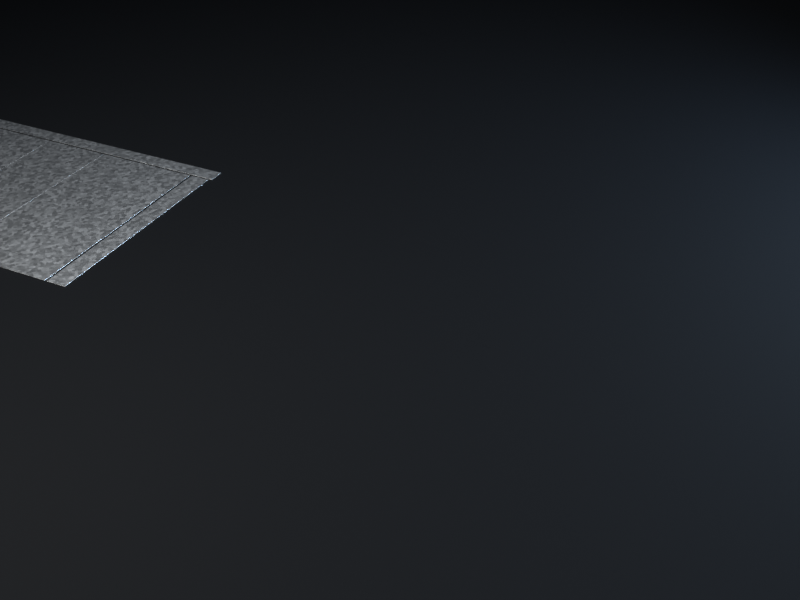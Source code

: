 # Source: irasco-fabrication.blend  (saved by Blender 5.2.45; exported with 4.5.12 LTS)
import bpy
from mathutils import Matrix  # noqa: F401  (used for matrix-valued properties, if any)

bpy.ops.wm.read_factory_settings(use_empty=True)
scene = bpy.context.scene
scene.name = 'Scene'

# ---- collections
col_fabrication = bpy.data.collections.new('Fabrication'); scene.collection.children.link(col_fabrication)

# ---- materials (node trees are filled in below, after node groups)
mat_gi_sheet = bpy.data.materials.new('GI sheet')
mat_cut_spark = bpy.data.materials.new('Cut spark')
mat_seam_glow = bpy.data.materials.new('Seam glow')
mat_gi_flange = bpy.data.materials.new('GI flange')
mat_foil_insulation = bpy.data.materials.new('Foil insulation')
mat_studio_floor = bpy.data.materials.new('Studio floor')

# ---- material node trees
mat_gi_sheet.use_nodes = True; mat_gi_sheet.node_tree.nodes.clear()
_N = mat_gi_sheet.node_tree.nodes; _L = mat_gi_sheet.node_tree.links
n0 = _N.new('ShaderNodeBsdfPrincipled'); n0.name = 'Principled BSDF'; n0.location = (-200, 100)
n0.inputs[1].default_value = 1.0
n0.inputs[10].default_value = 0.005
n1 = _N.new('ShaderNodeOutputMaterial'); n1.name = 'Material Output'; n1.location = (200, 100)
n2 = _N.new('ShaderNodeTexCoord'); n2.name = 'Texture Coordinate'; n2.location = (0, 0)
n3 = _N.new('ShaderNodeMapping'); n3.name = 'Mapping'; n3.location = (0, 0)
n4 = _N.new('ShaderNodeTexVoronoi'); n4.name = 'Voronoi Texture'; n4.location = (0, 0)
n4.width = 160
n4.inputs[2].default_value = 55.0
n5 = _N.new('ShaderNodeRGBToBW'); n5.name = 'RGB to BW'; n5.location = (0, 0)
n6 = _N.new('ShaderNodeValToRGB'); n6.name = 'Color Ramp'; n6.location = (0, 0)
while len(n6.color_ramp.elements) > 1: n6.color_ramp.elements.remove(n6.color_ramp.elements[-1])
n6.color_ramp.elements[0].position = 0.2; n6.color_ramp.elements[0].color = (0.63, 0.657, 0.684, 1.0)
_e = n6.color_ramp.elements.new(0.8); _e.color = (0.742, 0.7738, 0.8056, 1.0)
n7 = _N.new('ShaderNodeMapRange'); n7.name = 'Map Range'; n7.location = (0, 0)
n7.inputs[3].default_value = 0.3
n7.inputs[4].default_value = 0.4
_L.new(n0.outputs[0], n1.inputs[0])
_L.new(n2.outputs[3], n3.inputs[0])
_L.new(n3.outputs[0], n4.inputs[0])
_L.new(n4.outputs[1], n5.inputs[0])
_L.new(n5.outputs[0], n6.inputs[0])
_L.new(n6.outputs[0], n0.inputs[0])
_L.new(n5.outputs[0], n7.inputs[0])
_L.new(n7.outputs[0], n0.inputs[2])
n1.is_active_output = True
mat_cut_spark.use_nodes = True; mat_cut_spark.node_tree.nodes.clear()
_N = mat_cut_spark.node_tree.nodes; _L = mat_cut_spark.node_tree.links
n0 = _N.new('ShaderNodeBsdfPrincipled'); n0.name = 'Principled BSDF'; n0.location = (-200, 100)
n0.inputs[0].default_value = (0.0, 0.0, 0.0, 1.0)
n0.inputs[2].default_value = 1.0
n0.inputs[10].default_value = 0.005
n0.inputs[27].default_value = (1.0, 0.72, 0.25, 1.0)
n0.inputs[28].default_value = 60.0
n1 = _N.new('ShaderNodeOutputMaterial'); n1.name = 'Material Output'; n1.location = (200, 100)
_L.new(n0.outputs[0], n1.inputs[0])
n1.is_active_output = True
mat_seam_glow.use_nodes = True; mat_seam_glow.node_tree.nodes.clear()
_N = mat_seam_glow.node_tree.nodes; _L = mat_seam_glow.node_tree.links
n0 = _N.new('ShaderNodeBsdfPrincipled'); n0.name = 'Principled BSDF'; n0.location = (-200, 100)
n0.inputs[0].default_value = (0.02, 0.02, 0.02, 1.0)
n0.inputs[10].default_value = 0.005
n0.inputs[27].default_value = (0.3, 0.6, 1.0, 1.0)
n1 = _N.new('ShaderNodeOutputMaterial'); n1.name = 'Material Output'; n1.location = (200, 100)
_L.new(n0.outputs[0], n1.inputs[0])
n1.is_active_output = True
mat_gi_flange.use_nodes = True; mat_gi_flange.node_tree.nodes.clear()
_N = mat_gi_flange.node_tree.nodes; _L = mat_gi_flange.node_tree.links
n0 = _N.new('ShaderNodeBsdfPrincipled'); n0.name = 'Principled BSDF'; n0.location = (-200, 100)
n0.inputs[1].default_value = 1.0
n0.inputs[10].default_value = 0.005
n1 = _N.new('ShaderNodeOutputMaterial'); n1.name = 'Material Output'; n1.location = (200, 100)
n2 = _N.new('ShaderNodeTexCoord'); n2.name = 'Texture Coordinate'; n2.location = (0, 0)
n3 = _N.new('ShaderNodeMapping'); n3.name = 'Mapping'; n3.location = (0, 0)
n4 = _N.new('ShaderNodeTexVoronoi'); n4.name = 'Voronoi Texture'; n4.location = (0, 0)
n4.width = 160
n4.inputs[2].default_value = 140.0
n5 = _N.new('ShaderNodeRGBToBW'); n5.name = 'RGB to BW'; n5.location = (0, 0)
n6 = _N.new('ShaderNodeValToRGB'); n6.name = 'Color Ramp'; n6.location = (0, 0)
while len(n6.color_ramp.elements) > 1: n6.color_ramp.elements.remove(n6.color_ramp.elements[-1])
n6.color_ramp.elements[0].position = 0.2; n6.color_ramp.elements[0].color = (0.45, 0.468, 0.495, 1.0)
_e = n6.color_ramp.elements.new(0.8); _e.color = (0.53, 0.5512, 0.583, 1.0)
n7 = _N.new('ShaderNodeMapRange'); n7.name = 'Map Range'; n7.location = (0, 0)
n7.inputs[3].default_value = 0.3
n7.inputs[4].default_value = 0.4
_L.new(n0.outputs[0], n1.inputs[0])
_L.new(n2.outputs[3], n3.inputs[0])
_L.new(n3.outputs[0], n4.inputs[0])
_L.new(n4.outputs[1], n5.inputs[0])
_L.new(n5.outputs[0], n6.inputs[0])
_L.new(n6.outputs[0], n0.inputs[0])
_L.new(n5.outputs[0], n7.inputs[0])
_L.new(n7.outputs[0], n0.inputs[2])
n1.is_active_output = True
mat_foil_insulation.use_nodes = True; mat_foil_insulation.node_tree.nodes.clear()
_N = mat_foil_insulation.node_tree.nodes; _L = mat_foil_insulation.node_tree.links
n0 = _N.new('ShaderNodeBsdfPrincipled'); n0.name = 'Principled BSDF'; n0.location = (-200, 100)
n0.inputs[1].default_value = 1.0
n0.inputs[2].default_value = 0.2
n0.inputs[10].default_value = 0.005
n1 = _N.new('ShaderNodeOutputMaterial'); n1.name = 'Material Output'; n1.location = (200, 100)
n2 = _N.new('ShaderNodeTexCoord'); n2.name = 'Texture Coordinate'; n2.location = (0, 0)
n3 = _N.new('ShaderNodeMapping'); n3.name = 'Mapping'; n3.location = (0, 0)
n4 = _N.new('ShaderNodeTexNoise'); n4.name = 'Noise Texture'; n4.location = (0, 0)
n4.width = 160
n4.inputs[2].default_value = 7.0
n4.inputs[3].default_value = 3.0
n4.inputs[4].default_value = 0.6
n5 = _N.new('ShaderNodeValToRGB'); n5.name = 'Color Ramp'; n5.location = (0, 0)
while len(n5.color_ramp.elements) > 1: n5.color_ramp.elements.remove(n5.color_ramp.elements[-1])
n5.color_ramp.elements[0].position = 0.3; n5.color_ramp.elements[0].color = (0.8, 0.82, 0.84, 1.0)
_e = n5.color_ramp.elements.new(0.7); _e.color = (0.95, 0.96, 0.97, 1.0)
n6 = _N.new('ShaderNodeTexNoise'); n6.name = 'Noise Texture.001'; n6.location = (0, 0)
n6.width = 160
n6.inputs[2].default_value = 98.0
n6.inputs[3].default_value = 3.0
n6.inputs[4].default_value = 0.6
n7 = _N.new('ShaderNodeBump'); n7.name = 'Bump'; n7.location = (0, 0)
n7.inputs[0].default_value = 0.35
n7.inputs[1].default_value = 0.004
_L.new(n0.outputs[0], n1.inputs[0])
_L.new(n2.outputs[3], n3.inputs[0])
_L.new(n3.outputs[0], n4.inputs[0])
_L.new(n4.outputs[0], n5.inputs[0])
_L.new(n5.outputs[0], n0.inputs[0])
_L.new(n3.outputs[0], n6.inputs[0])
_L.new(n6.outputs[0], n7.inputs[3])
_L.new(n7.outputs[0], n0.inputs[5])
n1.is_active_output = True
mat_studio_floor.use_nodes = True; mat_studio_floor.node_tree.nodes.clear()
_N = mat_studio_floor.node_tree.nodes; _L = mat_studio_floor.node_tree.links
n0 = _N.new('ShaderNodeBsdfPrincipled'); n0.name = 'Principled BSDF'; n0.location = (-200, 100)
n0.inputs[0].default_value = (0.0016, 0.0019, 0.0024, 1.0)
n0.inputs[2].default_value = 0.8
n0.inputs[10].default_value = 0.005
n0.inputs[13].default_value = 0.04
n1 = _N.new('ShaderNodeOutputMaterial'); n1.name = 'Material Output'; n1.location = (200, 100)
_L.new(n0.outputs[0], n1.inputs[0])
n1.is_active_output = True

# ---- world
world_world = bpy.data.worlds.new('World'); scene.world = world_world
world_world.use_nodes = True; world_world.node_tree.nodes.clear()
_N = world_world.node_tree.nodes; _L = world_world.node_tree.links
n0 = _N.new('ShaderNodeOutputWorld'); n0.name = 'World Output'; n0.location = (200, 100)
n1 = _N.new('ShaderNodeBackground'); n1.name = 'Background'; n1.location = (-200, 100)
n1.inputs[0].default_value = (0.0052, 0.007, 0.0091, 1.0)
_L.new(n1.outputs[0], n0.inputs[0])
n0.is_active_output = True
world_world.color = (0.05088, 0.05088, 0.05088)
world_world.sun_shadow_jitter_overblur = 0.0

# ---- cameras
cam_camera = bpy.data.cameras.new('Camera')

# ---- lights
light_cut_glow = bpy.data.lights.new('Cut glow', 'POINT')
light_cut_glow.color = (1.0, 0.7, 0.3)
light_cut_glow.energy = 0.0
light_cut_glow.shadow_soft_size = 0.03
light_key = bpy.data.lights.new('Key', 'AREA')
light_key.color = (1.0, 0.95, 0.88)
light_key.energy = 400.0
light_key.shape = 'RECTANGLE'
light_key.size = 2.4
light_key.size_y = 1.6
light_rim = bpy.data.lights.new('Rim', 'AREA')
light_rim.color = (0.5, 0.72, 1.0)
light_rim.energy = 260.0
light_rim.shape = 'RECTANGLE'
light_rim.size = 2.0
light_rim.size_y = 1.0
light_top = bpy.data.lights.new('Top', 'AREA')
light_top.color = (0.92, 0.96, 1.0)
light_top.energy = 420.0
light_top.size = 6.0
light_fill = bpy.data.lights.new('Fill', 'AREA')
light_fill.color = (0.85, 0.9, 1.0)
light_fill.energy = 90.0
light_fill.shape = 'RECTANGLE'
light_fill.size = 2.0
light_fill.size_y = 2.0

# ---- meshes
me_bottom = bpy.data.meshes.new('Bottom')
me_bottom.from_pydata([(0.0, -0.6, 0.0), (0.0, -0.6, 0.004), (0.0, 0.6, 0.0), (0.0, 0.6, 0.004), (0.6, -0.6, 0.0), (0.6, -0.6, 0.004), (0.6, 0.6, 0.0), (0.6, 0.6, 0.004)], [], [(0, 1, 3, 2), (2, 3, 7, 6), (6, 7, 5, 4), (4, 5, 1, 0), (2, 6, 4, 0), (7, 3, 1, 5)])
me_bottom.materials.append(mat_gi_sheet)
me_bottom.update()
me_side_a = bpy.data.meshes.new('Side A')
me_side_a.from_pydata([(-0.4, -0.6, 0.0), (-0.4, -0.6, 0.004), (-0.4, 0.6, 0.0), (-0.4, 0.6, 0.004), (0.0, -0.6, 0.0), (0.0, -0.6, 0.004), (0.0, 0.6, 0.0), (0.0, 0.6, 0.004)], [], [(0, 1, 3, 2), (2, 3, 7, 6), (6, 7, 5, 4), (4, 5, 1, 0), (2, 6, 4, 0), (7, 3, 1, 5)])
me_side_a.materials.append(mat_gi_sheet)
me_side_a.update()
me_side_b = bpy.data.meshes.new('Side B')
me_side_b.from_pydata([(0.0, -0.6, 0.0), (0.0, -0.6, 0.004), (0.0, 0.6, 0.0), (0.0, 0.6, 0.004), (0.4, -0.6, 0.0), (0.4, -0.6, 0.004), (0.4, 0.6, 0.0), (0.4, 0.6, 0.004)], [], [(0, 1, 3, 2), (2, 3, 7, 6), (6, 7, 5, 4), (4, 5, 1, 0), (2, 6, 4, 0), (7, 3, 1, 5)])
me_side_b.materials.append(mat_gi_sheet)
me_side_b.update()
me_top = bpy.data.meshes.new('Top')
me_top.from_pydata([(0.0, -0.6, 0.0), (0.0, -0.6, 0.004), (0.0, 0.6, 0.0), (0.0, 0.6, 0.004), (0.6, -0.6, 0.0), (0.6, -0.6, 0.004), (0.6, 0.6, 0.0), (0.6, 0.6, 0.004)], [], [(0, 1, 3, 2), (2, 3, 7, 6), (6, 7, 5, 4), (4, 5, 1, 0), (2, 6, 4, 0), (7, 3, 1, 5)])
me_top.materials.append(mat_gi_sheet)
me_top.update()
me_offcut_long = bpy.data.meshes.new('Offcut long')
me_offcut_long.from_pydata([(-1.07, -0.045, 0.0), (-1.07, -0.045, 0.004), (-1.07, 0.045, 0.0), (-1.07, 0.045, 0.004), (1.07, -0.045, 0.0), (1.07, -0.045, 0.004), (1.07, 0.045, 0.0), (1.07, 0.045, 0.004)], [], [(0, 1, 3, 2), (2, 3, 7, 6), (6, 7, 5, 4), (4, 5, 1, 0), (2, 6, 4, 0), (7, 3, 1, 5)])
me_offcut_long.materials.append(mat_gi_sheet)
me_offcut_long.update()
me_offcut_short = bpy.data.meshes.new('Offcut short')
me_offcut_short.from_pydata([(-0.055, -0.6, 0.0), (-0.055, -0.6, 0.004), (-0.055, 0.6, 0.0), (-0.055, 0.6, 0.004), (0.055, -0.6, 0.0), (0.055, -0.6, 0.004), (0.055, 0.6, 0.0), (0.055, 0.6, 0.004)], [], [(0, 1, 3, 2), (2, 3, 7, 6), (6, 7, 5, 4), (4, 5, 1, 0), (2, 6, 4, 0), (7, 3, 1, 5)])
me_offcut_short.materials.append(mat_gi_sheet)
me_offcut_short.update()
me_cut_point = bpy.data.meshes.new('Cut point')
me_cut_point.from_pydata([(0.0, 0.0, -0.016), (0.01158, -0.008412, -0.007156), (-0.004422, -0.01361, -0.007156), (-0.01431, 0.0, -0.007155), (-0.004422, 0.01361, -0.007156), (0.01158, 0.008412, -0.007156), (0.004422, -0.01361, 0.007156), (-0.01158, -0.008412, 0.007156), (-0.01158, 0.008412, 0.007156), (0.004422, 0.01361, 0.007156), (0.01431, 0.0, 0.007155), (0.0, 0.0, 0.016), (-0.002599, -0.008, -0.01361), (0.006805, -0.004944, -0.01361), (0.004206, -0.01294, -0.008412), (0.01361, 0.0, -0.008412), (0.006805, 0.004944, -0.01361), (-0.008412, 0.0, -0.01361), (-0.01101, -0.008, -0.008412), (-0.002599, 0.008, -0.01361), (-0.01101, 0.008, -0.008412), (0.004206, 0.01294, -0.008412), (0.01522, -0.004944, 0.0), (0.01522, 0.004944, 0.0), (0.0, -0.016, 0.0), (0.009405, -0.01294, 0.0), (-0.01522, -0.004944, 0.0), (-0.009405, -0.01294, 0.0), (-0.009405, 0.01294, 0.0), (-0.01522, 0.004944, 0.0), (0.009405, 0.01294, 0.0), (0.0, 0.016, 0.0), (0.01101, -0.008, 0.008412), (-0.004206, -0.01294, 0.008412), (-0.01361, 0.0, 0.008412), (-0.004206, 0.01294, 0.008412), (0.01101, 0.008, 0.008412), (0.002599, -0.008, 0.01361), (0.008412, 0.0, 0.01361), (-0.006805, -0.004944, 0.01361), (-0.006805, 0.004944, 0.01361), (0.002599, 0.008, 0.01361)], [], [(0, 13, 12), (1, 13, 15), (0, 12, 17), (0, 17, 19), (0, 19, 16), (1, 15, 22), (2, 14, 24), (3, 18, 26), (4, 20, 28), (5, 21, 30), (1, 22, 25), (2, 24, 27), (3, 26, 29), (4, 28, 31), (5, 30, 23), (6, 32, 37), (7, 33, 39), (8, 34, 40), (9, 35, 41), (10, 36, 38), (38, 41, 11), (38, 36, 41), (36, 9, 41), (41, 40, 11), (41, 35, 40), (35, 8, 40), (40, 39, 11), (40, 34, 39), (34, 7, 39), (39, 37, 11), (39, 33, 37), (33, 6, 37), (37, 38, 11), (37, 32, 38), (32, 10, 38), (23, 36, 10), (23, 30, 36), (30, 9, 36), (31, 35, 9), (31, 28, 35), (28, 8, 35), (29, 34, 8), (29, 26, 34), (26, 7, 34), (27, 33, 7), (27, 24, 33), (24, 6, 33), (25, 32, 6), (25, 22, 32), (22, 10, 32), (30, 31, 9), (30, 21, 31), (21, 4, 31), (28, 29, 8), (28, 20, 29), (20, 3, 29), (26, 27, 7), (26, 18, 27), (18, 2, 27), (24, 25, 6), (24, 14, 25), (14, 1, 25), (22, 23, 10), (22, 15, 23), (15, 5, 23), (16, 21, 5), (16, 19, 21), (19, 4, 21), (19, 20, 4), (19, 17, 20), (17, 3, 20), (17, 18, 3), (17, 12, 18), (12, 2, 18), (15, 16, 5), (15, 13, 16), (13, 0, 16), (12, 14, 2), (12, 13, 14), (13, 1, 14)])
me_cut_point.materials.append(mat_cut_spark)
me_cut_point.update()
me_seam = bpy.data.meshes.new('Seam')
me_seam.from_pydata([(-0.006, -0.6, -0.006), (-0.006, -0.6, 0.006), (-0.006, 0.6, -0.006), (-0.006, 0.6, 0.006), (0.006, -0.6, -0.006), (0.006, -0.6, 0.006), (0.006, 0.6, -0.006), (0.006, 0.6, 0.006)], [], [(0, 1, 3, 2), (2, 3, 7, 6), (6, 7, 5, 4), (4, 5, 1, 0), (2, 6, 4, 0), (7, 3, 1, 5)])
me_seam.materials.append(mat_seam_glow)
me_seam.update()
me_flange_a = bpy.data.meshes.new('Flange A')
me_flange_a.from_pydata([(-0.335, -0.015, 0.4), (-0.335, -0.015, 0.435), (-0.335, 0.015, 0.4), (-0.335, 0.015, 0.435), (0.335, -0.015, 0.4), (0.335, -0.015, 0.435), (0.335, 0.015, 0.4), (0.335, 0.015, 0.435), (0.3, -0.015, 0.0), (0.3, -0.015, 0.4), (0.3, 0.015, 0.0), (0.3, 0.015, 0.4), (0.335, -0.015, 0.0), (0.335, -0.015, 0.4), (0.335, 0.015, 0.0), (0.335, 0.015, 0.4), (-0.335, -0.015, -0.035), (-0.335, -0.015, 0.0), (-0.335, 0.015, -0.035), (-0.335, 0.015, 0.0), (0.335, -0.015, -0.035), (0.335, -0.015, 0.0), (0.335, 0.015, -0.035), (0.335, 0.015, 0.0), (-0.335, -0.015, 0.0), (-0.335, -0.015, 0.4), (-0.335, 0.015, 0.0), (-0.335, 0.015, 0.4), (-0.3, -0.015, 0.0), (-0.3, -0.015, 0.4), (-0.3, 0.015, 0.0), (-0.3, 0.015, 0.4)], [], [(0, 1, 3, 2), (2, 3, 7, 6), (6, 7, 5, 4), (4, 5, 1, 0), (2, 6, 4, 0), (7, 3, 1, 5), (8, 9, 11, 10), (10, 11, 15, 14), (14, 15, 13, 12), (12, 13, 9, 8), (10, 14, 12, 8), (15, 11, 9, 13), (16, 17, 19, 18), (18, 19, 23, 22), (22, 23, 21, 20), (20, 21, 17, 16), (18, 22, 20, 16), (23, 19, 17, 21), (24, 25, 27, 26), (26, 27, 31, 30), (30, 31, 29, 28), (28, 29, 25, 24), (26, 30, 28, 24), (31, 27, 25, 29)])
me_flange_a.materials.append(mat_gi_flange)
me_flange_a.update()
me_flange_b = bpy.data.meshes.new('Flange B')
me_flange_b.from_pydata([(-0.335, -0.015, 0.4), (-0.335, -0.015, 0.435), (-0.335, 0.015, 0.4), (-0.335, 0.015, 0.435), (0.335, -0.015, 0.4), (0.335, -0.015, 0.435), (0.335, 0.015, 0.4), (0.335, 0.015, 0.435), (0.3, -0.015, 0.0), (0.3, -0.015, 0.4), (0.3, 0.015, 0.0), (0.3, 0.015, 0.4), (0.335, -0.015, 0.0), (0.335, -0.015, 0.4), (0.335, 0.015, 0.0), (0.335, 0.015, 0.4), (-0.335, -0.015, -0.035), (-0.335, -0.015, 0.0), (-0.335, 0.015, -0.035), (-0.335, 0.015, 0.0), (0.335, -0.015, -0.035), (0.335, -0.015, 0.0), (0.335, 0.015, -0.035), (0.335, 0.015, 0.0), (-0.335, -0.015, 0.0), (-0.335, -0.015, 0.4), (-0.335, 0.015, 0.0), (-0.335, 0.015, 0.4), (-0.3, -0.015, 0.0), (-0.3, -0.015, 0.4), (-0.3, 0.015, 0.0), (-0.3, 0.015, 0.4)], [], [(0, 1, 3, 2), (2, 3, 7, 6), (6, 7, 5, 4), (4, 5, 1, 0), (2, 6, 4, 0), (7, 3, 1, 5), (8, 9, 11, 10), (10, 11, 15, 14), (14, 15, 13, 12), (12, 13, 9, 8), (10, 14, 12, 8), (15, 11, 9, 13), (16, 17, 19, 18), (18, 19, 23, 22), (22, 23, 21, 20), (20, 21, 17, 16), (18, 22, 20, 16), (23, 19, 17, 21), (24, 25, 27, 26), (26, 27, 31, 30), (30, 31, 29, 28), (28, 29, 25, 24), (26, 30, 28, 24), (31, 27, 25, 29)])
me_flange_b.materials.append(mat_gi_flange)
me_flange_b.update()
me_foil_wrap = bpy.data.meshes.new('Foil wrap')
me_foil_wrap.from_pydata([(-0.345, -0.52, 0.442), (-0.345, -0.52, 0.448), (-0.345, 0.52, 0.442), (-0.345, 0.52, 0.448), (0.345, -0.52, 0.442), (0.345, -0.52, 0.448), (0.345, 0.52, 0.442), (0.345, 0.52, 0.448), (0.342, -0.52, -0.045), (0.342, -0.52, 0.445), (0.342, 0.52, -0.045), (0.342, 0.52, 0.445), (0.348, -0.52, -0.045), (0.348, -0.52, 0.445), (0.348, 0.52, -0.045), (0.348, 0.52, 0.445), (-0.345, -0.52, -0.048), (-0.345, -0.52, -0.042), (-0.345, 0.52, -0.048), (-0.345, 0.52, -0.042), (0.345, -0.52, -0.048), (0.345, -0.52, -0.042), (0.345, 0.52, -0.048), (0.345, 0.52, -0.042), (-0.348, -0.52, -0.045), (-0.348, -0.52, 0.445), (-0.348, 0.52, -0.045), (-0.348, 0.52, 0.445), (-0.342, -0.52, -0.045), (-0.342, -0.52, 0.445), (-0.342, 0.52, -0.045), (-0.342, 0.52, 0.445)], [], [(0, 1, 3, 2), (2, 3, 7, 6), (6, 7, 5, 4), (4, 5, 1, 0), (2, 6, 4, 0), (7, 3, 1, 5), (8, 9, 11, 10), (10, 11, 15, 14), (14, 15, 13, 12), (12, 13, 9, 8), (10, 14, 12, 8), (15, 11, 9, 13), (16, 17, 19, 18), (18, 19, 23, 22), (22, 23, 21, 20), (20, 21, 17, 16), (18, 22, 20, 16), (23, 19, 17, 21), (24, 25, 27, 26), (26, 27, 31, 30), (30, 31, 29, 28), (28, 29, 25, 24), (26, 30, 28, 24), (31, 27, 25, 29)])
me_foil_wrap.materials.append(mat_foil_insulation)
me_foil_wrap.update()
me_floor = bpy.data.meshes.new('Floor')
me_floor.from_pydata([(-20.0, -20.0, -0.021), (-20.0, -20.0, -0.001), (-20.0, 20.0, -0.021), (-20.0, 20.0, -0.001), (20.0, -20.0, -0.021), (20.0, -20.0, -0.001), (20.0, 20.0, -0.021), (20.0, 20.0, -0.001)], [], [(0, 1, 3, 2), (2, 3, 7, 6), (6, 7, 5, 4), (4, 5, 1, 0), (2, 6, 4, 0), (7, 3, 1, 5)])
me_floor.materials.append(mat_studio_floor)
me_floor.update()

# ---- objects
ob_duct = bpy.data.objects.new('Duct', None)
ob_bottom = bpy.data.objects.new('Bottom', me_bottom)
ob_side_a = bpy.data.objects.new('Side A', me_side_a)
ob_side_b = bpy.data.objects.new('Side B', me_side_b)
ob_top = bpy.data.objects.new('Top', me_top)
ob_offcut_long = bpy.data.objects.new('Offcut long', me_offcut_long)
ob_offcut_short = bpy.data.objects.new('Offcut short', me_offcut_short)
ob_cut_point = bpy.data.objects.new('Cut point', me_cut_point)
ob_cut_glow = bpy.data.objects.new('Cut glow', light_cut_glow)
ob_seam = bpy.data.objects.new('Seam', me_seam)
ob_flange_a = bpy.data.objects.new('Flange A', me_flange_a)
ob_flange_b = bpy.data.objects.new('Flange B', me_flange_b)
ob_foil_wrap = bpy.data.objects.new('Foil wrap', me_foil_wrap)
ob_floor = bpy.data.objects.new('Floor', me_floor)
ob_key = bpy.data.objects.new('Key', light_key)
ob_rim = bpy.data.objects.new('Rim', light_rim)
ob_top_001 = bpy.data.objects.new('Top.001', light_top)
ob_fill = bpy.data.objects.new('Fill', light_fill)
ob_camera = bpy.data.objects.new('Camera', cam_camera)

# ---- transforms, parenting, visibility, modifiers, constraints
ob_duct.location = (-2.9, 0.0, 0.0)
ob_bottom.parent = ob_duct
ob_bottom.location = (-0.3, 0.0, 0.0)
_m = ob_bottom.modifiers.new('Bevel', 'BEVEL')
_m.width = 0.0008
_m.width_pct = 0.0008
_m.segments = 2
_m.angle_limit = 0.6981
_m.harden_normals = True
ob_side_a.parent = ob_bottom
ob_side_a.location = (0.0, 0.0, 0.0)
_m = ob_side_a.modifiers.new('Bevel', 'BEVEL')
_m.width = 0.0008
_m.width_pct = 0.0008
_m.segments = 2
_m.angle_limit = 0.6981
_m.harden_normals = True
ob_side_b.parent = ob_bottom
ob_side_b.location = (0.6, 0.0, 0.0)
_m = ob_side_b.modifiers.new('Bevel', 'BEVEL')
_m.width = 0.0008
_m.width_pct = 0.0008
_m.segments = 2
_m.angle_limit = 0.6981
_m.harden_normals = True
ob_top.parent = ob_side_b
ob_top.location = (0.4, 0.0, 0.0)
_m = ob_top.modifiers.new('Bevel', 'BEVEL')
_m.width = 0.0008
_m.width_pct = 0.0008
_m.segments = 2
_m.angle_limit = 0.6981
_m.harden_normals = True
ob_offcut_long.parent = ob_duct
ob_offcut_long.location = (0.37, 0.657, 0.0)
_m = ob_offcut_long.modifiers.new('Bevel', 'BEVEL')
_m.width = 0.0008
_m.width_pct = 0.0008
_m.segments = 2
_m.angle_limit = 0.6981
_m.harden_normals = True
ob_offcut_short.parent = ob_duct
ob_offcut_short.location = (1.367, 0.0, 0.0)
_m = ob_offcut_short.modifiers.new('Bevel', 'BEVEL')
_m.width = 0.0008
_m.width_pct = 0.0008
_m.segments = 2
_m.angle_limit = 0.6981
_m.harden_normals = True
ob_cut_point.parent = ob_duct
ob_cut_point.location = (-0.7, 0.606, 0.004)
ob_cut_point.scale = (0.001, 0.001, 0.001)
ob_cut_glow.parent = ob_cut_point
ob_cut_glow.location = (0.0, 0.0, 0.05)
ob_seam.parent = ob_duct
ob_seam.location = (-0.3, 0.0, 0.402)
ob_seam.scale = (0.0001, 0.0001, 0.0001)
ob_flange_a.parent = ob_duct
ob_flange_a.location = (0.0, -1.9, 0.0)
ob_flange_a.scale = (0.0001, 0.0001, 0.0001)
_m = ob_flange_a.modifiers.new('Bevel', 'BEVEL')
_m.width = 0.002
_m.width_pct = 0.002
_m.segments = 2
_m.angle_limit = 0.6981
_m.harden_normals = True
ob_flange_b.parent = ob_duct
ob_flange_b.location = (0.0, 1.9, 0.0)
ob_flange_b.scale = (0.0001, 0.0001, 0.0001)
_m = ob_flange_b.modifiers.new('Bevel', 'BEVEL')
_m.width = 0.002
_m.width_pct = 0.002
_m.segments = 2
_m.angle_limit = 0.6981
_m.harden_normals = True
ob_foil_wrap.parent = ob_duct
ob_foil_wrap.location = (0.0, 0.0, 0.0)
ob_foil_wrap.scale = (0.0001, 0.0001, 0.0001)
_m = ob_foil_wrap.modifiers.new('Bevel', 'BEVEL')
_m.width = 0.004
_m.width_pct = 0.004
_m.segments = 2
_m.angle_limit = 0.6981
_m.harden_normals = True
ob_floor.location = (0.0, 0.0, 0.0)
ob_key.location = (-1.6, -2.2, 3.0)
ob_key.rotation_euler = (0.771, 3.488e-09, -0.6288)
ob_rim.location = (2.4, 2.6, 1.6)
ob_rim.rotation_euler = (1.219, -1.932e-07, 2.396)
ob_top_001.location = (0.2, 0.3, 4.2)
ob_top_001.rotation_euler = (0.08564, -4.747e-07, 2.554)
ob_fill.location = (2.6, -2.4, 1.2)
ob_fill.rotation_euler = (1.295, -2.364e-08, 0.8254)
ob_camera.location = (1.885, -3.865, 2.9)
ob_camera.rotation_euler = (0.9774, 4.216e-08, 0.4538)

# ---- collection membership
col_fabrication.objects.link(ob_duct)
col_fabrication.objects.link(ob_bottom)
col_fabrication.objects.link(ob_side_a)
col_fabrication.objects.link(ob_side_b)
col_fabrication.objects.link(ob_top)
col_fabrication.objects.link(ob_offcut_long)
col_fabrication.objects.link(ob_offcut_short)
col_fabrication.objects.link(ob_cut_point)
col_fabrication.objects.link(ob_cut_glow)
col_fabrication.objects.link(ob_seam)
col_fabrication.objects.link(ob_flange_a)
col_fabrication.objects.link(ob_flange_b)
col_fabrication.objects.link(ob_foil_wrap)
col_fabrication.objects.link(ob_floor)
col_fabrication.objects.link(ob_key)
col_fabrication.objects.link(ob_rim)
col_fabrication.objects.link(ob_top_001)
col_fabrication.objects.link(ob_fill)
col_fabrication.objects.link(ob_camera)

# ---- scene / render settings (as saved in the file)
scene.camera = ob_camera
scene.frame_start = 0; scene.frame_end = 119; scene.frame_set(0)
scene.render.engine = 'BLENDER_EEVEE_NEXT'
scene.render.resolution_x = 800
scene.render.resolution_y = 600
scene.render.bake_bias = 0.0
scene.render.bake_samples = 0
scene.render.compositor_device = 'GPU'
scene.eevee.taa_render_samples = 48
scene.eevee.use_volume_custom_range = False
scene.eevee.fast_gi_thickness_near = 0.1
scene.eevee.fast_gi_thickness_far = 0.0
scene.eevee.ray_tracing_options.screen_trace_thickness = 0.1
scene.eevee.use_raytracing = True
scene.view_settings.view_transform = 'Standard'
bpy.context.view_layer.update()
